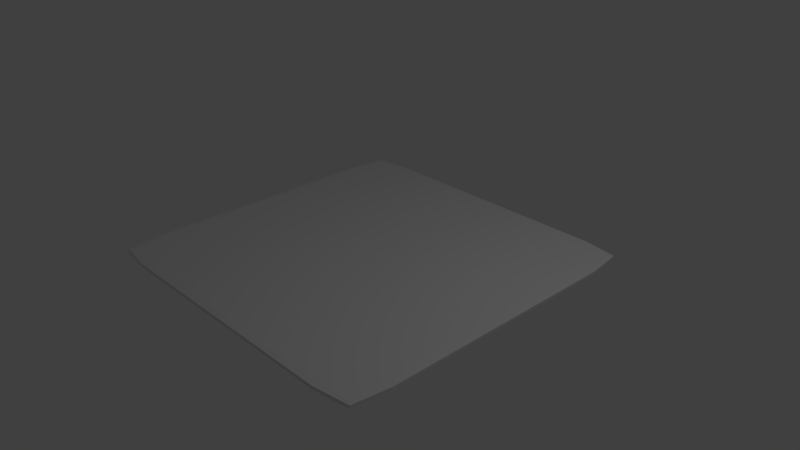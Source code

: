 # Source: Carpet.blend  (saved by Blender 2.78.0; exported with 4.5.12 LTS)
import bpy
from mathutils import Matrix  # noqa: F401  (used for matrix-valued properties, if any)

bpy.ops.wm.read_factory_settings(use_empty=True)
scene = bpy.context.scene
scene.name = 'Scene'

# ---- collections
col_collection_1 = bpy.data.collections.new('Collection 1'); scene.collection.children.link(col_collection_1)

# ---- materials (node trees are filled in below, after node groups)
mat_material = bpy.data.materials.new('Material')
mat_material.alpha_threshold = 0.0
mat_material.use_transparent_shadow = False
mat_material.roughness = 0.5
mat_material.line_color = (0.0, 0.0, 0.0, 1.0)

# ---- material node trees

# ---- world
world_world = bpy.data.worlds.new('World'); scene.world = world_world
world_world.color = (0.05088, 0.05088, 0.05088)
world_world.use_sun_shadow = False
world_world.sun_shadow_jitter_overblur = 0.0
world_world.cycles.sampling_method = 'MANUAL'

# ---- cameras
cam_camera = bpy.data.cameras.new('Camera')
cam_camera.clip_end = 100.0
cam_camera.lens = 35.0
cam_camera.sensor_width = 32.0
cam_camera.sensor_height = 18.0
cam_camera.ortho_scale = 7.314
cam_camera.dof.focus_distance = 0.0
cam_camera.dof.aperture_fstop = 128.0

# ---- lights
light_lamp = bpy.data.lights.new('Lamp', 'POINT')
light_lamp.transmission_factor = 0.0
light_lamp.cutoff_distance = 30.0
light_lamp.energy = 100.0
light_lamp.shadow_buffer_clip_start = 1.001
light_lamp.shadow_soft_size = 0.1
light_lamp.shadow_maximum_resolution = 0.006
light_lamp.use_absolute_resolution = True

# ---- meshes
me_cube = bpy.data.meshes.new('Cube')
me_cube.from_pydata([(0.9583, 0.9583, -0.9583), (0.9583, -0.9583, -0.9583), (-0.9583, -0.9583, -0.9583), (-0.9583, 0.9583, -0.9583), (0.9583, 0.9583, 0.9583), (0.9583, -0.9583, 0.9583), (-0.9583, -0.9583, 0.9583), (-0.9583, 0.9583, 0.9583), (0.9688, 0.75, -0.9688), (0.9688, 0.5, -0.9688), (0.9688, 0.25, -0.9688), (0.9688, -6.147e-08, -0.9688), (0.9688, -0.25, -0.9688), (0.9688, -0.5, -0.9688), (0.9688, -0.75, -0.9688), (0.75, 0.9688, -0.9688), (0.5, 0.9688, -0.9688), (0.25, 0.9688, -0.9688), (1.788e-07, 0.9688, -0.9688), (-0.25, 0.9688, -0.9688), (-0.5, 0.9688, -0.9688), (-0.75, 0.9688, -0.9688), (0.9688, 0.9687, -0.75), (0.9688, 0.9687, -0.5), (0.9688, 0.9687, -0.25), (0.9688, 0.9687, 0.0), (0.9688, 0.9687, 0.25), (0.9688, 0.9687, 0.5), (0.9688, 0.9687, 0.75), (0.75, -0.9688, -0.9688), (0.5, -0.9688, -0.9688), (0.25, -0.9688, -0.9688), (-5.215e-08, -0.9688, -0.9688), (-0.25, -0.9687, -0.9688), (-0.5, -0.9687, -0.9688), (-0.75, -0.9687, -0.9688), (0.9687, -0.9688, -0.75), (0.9687, -0.9688, -0.5), (0.9687, -0.9688, -0.25), (0.9687, -0.9688, 0.0), (0.9687, -0.9688, 0.25), (0.9687, -0.9688, 0.5), (0.9687, -0.9688, 0.75), (-0.9688, -0.75, -0.9688), (-0.9688, -0.5, -0.9688), (-0.9687, -0.25, -0.9688), (-0.9687, 2.924e-07, -0.9688), (-0.9687, 0.25, -0.9688), (-0.9687, 0.5, -0.9688), (-0.9687, 0.75, -0.9688), (-0.9688, -0.9687, -0.75), (-0.9688, -0.9687, -0.5), (-0.9688, -0.9687, -0.25), (-0.9688, -0.9687, 0.0), (-0.9688, -0.9687, 0.25), (-0.9688, -0.9687, 0.5), (-0.9688, -0.9687, 0.75), (-0.9687, 0.9688, -0.75), (-0.9687, 0.9688, -0.5), (-0.9687, 0.9688, -0.25), (-0.9687, 0.9688, 0.0), (-0.9687, 0.9688, 0.25), (-0.9687, 0.9688, 0.5), (-0.9687, 0.9688, 0.75), (0.9688, 0.75, 0.9688), (0.9688, 0.5, 0.9688), (0.9688, 0.25, 0.9688), (0.9688, -5.215e-07, 0.9688), (0.9687, -0.25, 0.9688), (0.9687, -0.5, 0.9688), (0.9687, -0.75, 0.9688), (0.75, 0.9687, 0.9688), (0.5, 0.9687, 0.9688), (0.25, 0.9687, 0.9688), (2.27e-07, 0.9687, 0.9688), (-0.25, 0.9687, 0.9688), (-0.5, 0.9687, 0.9688), (-0.75, 0.9687, 0.9688), (0.75, -0.9688, 0.9688), (0.5, -0.9688, 0.9688), (0.25, -0.9688, 0.9688), (-4.766e-07, -0.9688, 0.9688), (-0.25, -0.9688, 0.9688), (-0.5, -0.9687, 0.9688), (-0.75, -0.9687, 0.9688), (-0.9688, -0.75, 0.9688), (-0.9688, -0.5, 0.9688), (-0.9688, -0.25, 0.9688), (-0.9688, 1.751e-07, 0.9688), (-0.9688, 0.25, 0.9688), (-0.9688, 0.5, 0.9688), (-0.9688, 0.75, 0.9688), (0.75, 1.0, 0.75), (0.5, 1.0, 0.75), (0.25, 1.0, 0.75), (2.384e-07, 1.0, 0.75), (-0.25, 1.0, 0.75), (-0.5, 1.0, 0.75), (-0.75, 1.0, 0.75), (0.75, 1.0, 0.5), (0.5, 1.0, 0.5), (0.25, 1.0, 0.5), (2.086e-07, 1.0, 0.5), (-0.25, 1.0, 0.5), (-0.5, 1.0, 0.5), (-0.75, 1.0, 0.5), (0.75, 1.0, 0.25), (0.5, 1.0, 0.25), (0.25, 1.0, 0.25), (1.937e-07, 1.0, 0.25), (-0.25, 1.0, 0.25), (-0.5, 1.0, 0.25), (-0.75, 1.0, 0.25), (0.75, 1.0, 0.0), (0.5, 1.0, 0.0), (0.25, 1.0, 0.0), (2.31e-07, 1.0, 0.0), (-0.25, 1.0, 0.0), (-0.5, 1.0, 0.0), (-0.75, 1.0, 0.0), (0.75, 1.0, -0.25), (0.5, 1.0, -0.25), (0.25, 1.0, -0.25), (2.254e-07, 1.0, -0.25), (-0.25, 1.0, -0.25), (-0.5, 1.0, -0.25), (-0.75, 1.0, -0.25), (0.75, 1.0, -0.5), (0.5, 1.0, -0.5), (0.25, 1.0, -0.5), (1.416e-07, 1.0, -0.5), (-0.25, 1.0, -0.5), (-0.5, 1.0, -0.5), (-0.75, 1.0, -0.5), (0.75, 1.0, -0.75), (0.5, 1.0, -0.75), (0.25, 1.0, -0.75), (9.872e-08, 1.0, -0.75), (-0.25, 1.0, -0.75), (-0.5, 1.0, -0.75), (-0.75, 1.0, -0.75), (-1.0, -0.75, -0.75), (-1.0, -0.5, -0.75), (-1.0, -0.25, -0.75), (-1.0, 2.98e-07, -0.75), (-1.0, 0.25, -0.75), (-1.0, 0.5, -0.75), (-1.0, 0.75, -0.75), (-1.0, -0.75, -0.5), (-1.0, -0.5, -0.5), (-1.0, -0.25, -0.5), (-1.0, 2.906e-07, -0.5), (-1.0, 0.25, -0.5), (-1.0, 0.5, -0.5), (-1.0, 0.75, -0.5), (-1.0, -0.75, -0.25), (-1.0, -0.5, -0.25), (-1.0, -0.25, -0.25), (-1.0, 2.459e-07, -0.25), (-1.0, 0.25, -0.25), (-1.0, 0.5, -0.25), (-1.0, 0.75, -0.25), (-1.0, -0.75, 0.0), (-1.0, -0.5, 0.0), (-1.0, -0.25, 0.0), (-1.0, 2.384e-07, 0.0), (-1.0, 0.25, 0.0), (-1.0, 0.5, 0.0), (-1.0, 0.75, 0.0), (-1.0, -0.75, 0.25), (-1.0, -0.5, 0.25), (-1.0, -0.25, 0.25), (-1.0, 2.347e-07, 0.25), (-1.0, 0.25, 0.25), (-1.0, 0.5, 0.25), (-1.0, 0.75, 0.25), (-1.0, -0.75, 0.5), (-1.0, -0.5, 0.5), (-1.0, -0.25, 0.5), (-1.0, 2.086e-07, 0.5), (-1.0, 0.25, 0.5), (-1.0, 0.5, 0.5), (-1.0, 0.75, 0.5), (-1.0, -0.75, 0.75), (-1.0, -0.5, 0.75), (-1.0, -0.25, 0.75), (-1.0, 1.956e-07, 0.75), (-1.0, 0.25, 0.75), (-1.0, 0.5, 0.75), (-1.0, 0.75, 0.75), (0.75, -1.0, -0.75), (0.5, -1.0, -0.75), (0.25, -1.0, -0.75), (-6.706e-08, -1.0, -0.75), (-0.25, -1.0, -0.75), (-0.5, -1.0, -0.75), (-0.75, -1.0, -0.75), (0.75, -1.0, -0.5), (0.5, -1.0, -0.5), (0.25, -1.0, -0.5), (-1.229e-07, -1.0, -0.5), (-0.25, -1.0, -0.5), (-0.5, -1.0, -0.5), (-0.75, -1.0, -0.5), (0.75, -1.0, -0.25), (0.5, -1.0, -0.25), (0.25, -1.0, -0.25), (-1.956e-07, -1.0, -0.25), (-0.25, -1.0, -0.25), (-0.5, -1.0, -0.25), (-0.75, -1.0, -0.25), (0.75, -1.0, 0.0), (0.5, -1.0, 0.0), (0.25, -1.0, 0.0), (-2.217e-07, -1.0, 0.0), (-0.25, -1.0, 0.0), (-0.5, -1.0, 0.0), (-0.75, -1.0, 0.0), (0.75, -1.0, 0.25), (0.5, -1.0, 0.25), (0.25, -1.0, 0.25), (-3.166e-07, -1.0, 0.25), (-0.25, -1.0, 0.25), (-0.5, -1.0, 0.25), (-0.75, -1.0, 0.25), (0.75, -1.0, 0.5), (0.5, -1.0, 0.5), (0.25, -1.0, 0.5), (-3.781e-07, -1.0, 0.5), (-0.25, -1.0, 0.5), (-0.5, -1.0, 0.5), (-0.75, -1.0, 0.5), (0.75, -1.0, 0.75), (0.5, -1.0, 0.75), (0.25, -1.0, 0.75), (-4.321e-07, -1.0, 0.75), (-0.25, -1.0, 0.75), (-0.5, -1.0, 0.75), (-0.75, -1.0, 0.75), (1.0, 0.75, -0.75), (1.0, 0.5, -0.75), (1.0, 0.25, -0.75), (1.0, -1.192e-07, -0.75), (1.0, -0.25, -0.75), (1.0, -0.5, -0.75), (1.0, -0.75, -0.75), (1.0, 0.75, -0.5), (1.0, 0.5, -0.5), (1.0, 0.25, -0.5), (1.0, -1.788e-07, -0.5), (1.0, -0.25, -0.5), (1.0, -0.5, -0.5), (1.0, -0.75, -0.5), (1.0, 0.75, -0.25), (1.0, 0.5, -0.25), (1.0, 0.25, -0.25), (1.0, -2.384e-07, -0.25), (1.0, -0.25, -0.25), (1.0, -0.5, -0.25), (1.0, -0.75, -0.25), (1.0, 0.75, 0.0), (1.0, 0.5, 0.0), (1.0, 0.25, 0.0), (1.0, -3.055e-07, 0.0), (1.0, -0.25, 0.0), (1.0, -0.5, 0.0), (1.0, -0.75, 0.0), (1.0, 0.75, 0.25), (1.0, 0.5, 0.25), (1.0, 0.25, 0.25), (1.0, -4.023e-07, 0.25), (1.0, -0.25, 0.25), (1.0, -0.5, 0.25), (1.0, -0.75, 0.25), (1.0, 0.75, 0.5), (1.0, 0.5, 0.5), (1.0, 0.25, 0.5), (1.0, -4.247e-07, 0.5), (1.0, -0.25, 0.5), (1.0, -0.5, 0.5), (1.0, -0.75, 0.5), (1.0, 0.75, 0.75), (1.0, 0.5, 0.75), (1.0, 0.25, 0.75), (1.0, -4.768e-07, 0.75), (1.0, -0.25, 0.75), (1.0, -0.5, 0.75), (1.0, -0.75, 0.75), (0.75, 0.75, 1.0), (0.75, 0.5, 1.0), (0.75, 0.25, 1.0), (0.75, -4.768e-07, 1.0), (0.75, -0.25, 1.0), (0.75, -0.5, 1.0), (0.75, -0.75, 1.0), (0.5, 0.75, 1.0), (0.5, 0.5, 1.0), (0.5, 0.25, 1.0), (0.5, -4.135e-07, 1.0), (0.5, -0.25, 1.0), (0.5, -0.5, 1.0), (0.5, -0.75, 1.0), (0.25, 0.75, 1.0), (0.25, 0.5, 1.0), (0.25, 0.25, 1.0), (0.25, -3.222e-07, 1.0), (0.25, -0.25, 1.0), (0.25, -0.5, 1.0), (0.25, -0.75, 1.0), (1.444e-07, 0.75, 1.0), (5.588e-08, 0.5, 1.0), (-3.632e-08, 0.25, 1.0), (-1.285e-07, -2.123e-07, 1.0), (-2.207e-07, -0.25, 1.0), (-3.148e-07, -0.5, 1.0), (-4.07e-07, -0.75, 1.0), (-0.25, 0.75, 1.0), (-0.25, 0.5, 1.0), (-0.25, 0.25, 1.0), (-0.25, -1.322e-07, 1.0), (-0.25, -0.25, 1.0), (-0.25, -0.5, 1.0), (-0.25, -0.75, 1.0), (-0.5, 0.75, 1.0), (-0.5, 0.5, 1.0), (-0.5, 0.25, 1.0), (-0.5, -2.421e-08, 1.0), (-0.5, -0.25, 1.0), (-0.5, -0.5, 1.0), (-0.5, -0.75, 1.0), (-0.75, 0.75, 1.0), (-0.75, 0.5, 1.0), (-0.75, 0.25, 1.0), (-0.75, 5.588e-08, 1.0), (-0.75, -0.25, 1.0), (-0.75, -0.5, 1.0), (-0.75, -0.75, 1.0), (0.75, 0.75, -1.0), (0.5, 0.75, -1.0), (0.25, 0.75, -1.0), (1.788e-07, 0.75, -1.0), (-0.25, 0.75, -1.0), (-0.5, 0.75, -1.0), (-0.75, 0.75, -1.0), (0.75, 0.5, -1.0), (0.5, 0.5, -1.0), (0.25, 0.5, -1.0), (9.127e-08, 0.5, -1.0), (-0.25, 0.5, -1.0), (-0.5, 0.5, -1.0), (-0.75, 0.5, -1.0), (0.75, 0.25, -1.0), (0.5, 0.25, -1.0), (0.25, 0.25, -1.0), (7.078e-08, 0.25, -1.0), (-0.25, 0.25, -1.0), (-0.5, 0.25, -1.0), (-0.75, 0.25, -1.0), (0.75, -1.304e-08, -1.0), (0.5, 3.166e-08, -1.0), (0.25, 7.451e-08, -1.0), (4.657e-08, 1.211e-07, -1.0), (-0.25, 1.676e-07, -1.0), (-0.5, 2.105e-07, -1.0), (-0.75, 2.533e-07, -1.0), (0.75, -0.25, -1.0), (0.5, -0.25, -1.0), (0.25, -0.25, -1.0), (1.863e-08, -0.25, -1.0), (-0.25, -0.25, -1.0), (-0.5, -0.25, -1.0), (-0.75, -0.25, -1.0), (0.75, -0.5, -1.0), (0.5, -0.5, -1.0), (0.25, -0.5, -1.0), (3.725e-09, -0.5, -1.0), (-0.25, -0.5, -1.0), (-0.5, -0.5, -1.0), (-0.75, -0.5, -1.0), (0.75, -0.75, -1.0), (0.5, -0.75, -1.0), (0.25, -0.75, -1.0), (-7.451e-09, -0.75, -1.0), (-0.25, -0.75, -1.0), (-0.5, -0.75, -1.0), (-0.75, -0.75, -1.0)], [], [(385, 35, 2, 43), (336, 85, 6, 84), (287, 70, 5, 42), (238, 84, 6, 56), (189, 91, 7, 63), (140, 21, 3, 57), (77, 98, 63, 7), (98, 105, 62, 63), (105, 112, 61, 62), (112, 119, 60, 61), (119, 126, 59, 60), (126, 133, 58, 59), (133, 140, 57, 58), (4, 28, 92, 71), (71, 92, 93, 72), (72, 93, 94, 73), (73, 94, 95, 74), (74, 95, 96, 75), (75, 96, 97, 76), (76, 97, 98, 77), (28, 27, 99, 92), (92, 99, 100, 93), (93, 100, 101, 94), (94, 101, 102, 95), (95, 102, 103, 96), (96, 103, 104, 97), (97, 104, 105, 98), (27, 26, 106, 99), (99, 106, 107, 100), (100, 107, 108, 101), (101, 108, 109, 102), (102, 109, 110, 103), (103, 110, 111, 104), (104, 111, 112, 105), (26, 25, 113, 106), (106, 113, 114, 107), (107, 114, 115, 108), (108, 115, 116, 109), (109, 116, 117, 110), (110, 117, 118, 111), (111, 118, 119, 112), (25, 24, 120, 113), (113, 120, 121, 114), (114, 121, 122, 115), (115, 122, 123, 116), (116, 123, 124, 117), (117, 124, 125, 118), (118, 125, 126, 119), (24, 23, 127, 120), (120, 127, 128, 121), (121, 128, 129, 122), (122, 129, 130, 123), (123, 130, 131, 124), (124, 131, 132, 125), (125, 132, 133, 126), (23, 22, 134, 127), (127, 134, 135, 128), (128, 135, 136, 129), (129, 136, 137, 130), (130, 137, 138, 131), (131, 138, 139, 132), (132, 139, 140, 133), (22, 0, 15, 134), (134, 15, 16, 135), (135, 16, 17, 136), (136, 17, 18, 137), (137, 18, 19, 138), (138, 19, 20, 139), (139, 20, 21, 140), (49, 147, 57, 3), (147, 154, 58, 57), (154, 161, 59, 58), (161, 168, 60, 59), (168, 175, 61, 60), (175, 182, 62, 61), (182, 189, 63, 62), (2, 50, 141, 43), (43, 141, 142, 44), (44, 142, 143, 45), (45, 143, 144, 46), (46, 144, 145, 47), (47, 145, 146, 48), (48, 146, 147, 49), (50, 51, 148, 141), (141, 148, 149, 142), (142, 149, 150, 143), (143, 150, 151, 144), (144, 151, 152, 145), (145, 152, 153, 146), (146, 153, 154, 147), (51, 52, 155, 148), (148, 155, 156, 149), (149, 156, 157, 150), (150, 157, 158, 151), (151, 158, 159, 152), (152, 159, 160, 153), (153, 160, 161, 154), (52, 53, 162, 155), (155, 162, 163, 156), (156, 163, 164, 157), (157, 164, 165, 158), (158, 165, 166, 159), (159, 166, 167, 160), (160, 167, 168, 161), (53, 54, 169, 162), (162, 169, 170, 163), (163, 170, 171, 164), (164, 171, 172, 165), (165, 172, 173, 166), (166, 173, 174, 167), (167, 174, 175, 168), (54, 55, 176, 169), (169, 176, 177, 170), (170, 177, 178, 171), (171, 178, 179, 172), (172, 179, 180, 173), (173, 180, 181, 174), (174, 181, 182, 175), (55, 56, 183, 176), (176, 183, 184, 177), (177, 184, 185, 178), (178, 185, 186, 179), (179, 186, 187, 180), (180, 187, 188, 181), (181, 188, 189, 182), (56, 6, 85, 183), (183, 85, 86, 184), (184, 86, 87, 185), (185, 87, 88, 186), (186, 88, 89, 187), (187, 89, 90, 188), (188, 90, 91, 189), (35, 196, 50, 2), (196, 203, 51, 50), (203, 210, 52, 51), (210, 217, 53, 52), (217, 224, 54, 53), (224, 231, 55, 54), (231, 238, 56, 55), (1, 36, 190, 29), (29, 190, 191, 30), (30, 191, 192, 31), (31, 192, 193, 32), (32, 193, 194, 33), (33, 194, 195, 34), (34, 195, 196, 35), (36, 37, 197, 190), (190, 197, 198, 191), (191, 198, 199, 192), (192, 199, 200, 193), (193, 200, 201, 194), (194, 201, 202, 195), (195, 202, 203, 196), (37, 38, 204, 197), (197, 204, 205, 198), (198, 205, 206, 199), (199, 206, 207, 200), (200, 207, 208, 201), (201, 208, 209, 202), (202, 209, 210, 203), (38, 39, 211, 204), (204, 211, 212, 205), (205, 212, 213, 206), (206, 213, 214, 207), (207, 214, 215, 208), (208, 215, 216, 209), (209, 216, 217, 210), (39, 40, 218, 211), (211, 218, 219, 212), (212, 219, 220, 213), (213, 220, 221, 214), (214, 221, 222, 215), (215, 222, 223, 216), (216, 223, 224, 217), (40, 41, 225, 218), (218, 225, 226, 219), (219, 226, 227, 220), (220, 227, 228, 221), (221, 228, 229, 222), (222, 229, 230, 223), (223, 230, 231, 224), (41, 42, 232, 225), (225, 232, 233, 226), (226, 233, 234, 227), (227, 234, 235, 228), (228, 235, 236, 229), (229, 236, 237, 230), (230, 237, 238, 231), (42, 5, 78, 232), (232, 78, 79, 233), (233, 79, 80, 234), (234, 80, 81, 235), (235, 81, 82, 236), (236, 82, 83, 237), (237, 83, 84, 238), (14, 245, 36, 1), (245, 252, 37, 36), (252, 259, 38, 37), (259, 266, 39, 38), (266, 273, 40, 39), (273, 280, 41, 40), (280, 287, 42, 41), (0, 22, 239, 8), (8, 239, 240, 9), (9, 240, 241, 10), (10, 241, 242, 11), (11, 242, 243, 12), (12, 243, 244, 13), (13, 244, 245, 14), (22, 23, 246, 239), (239, 246, 247, 240), (240, 247, 248, 241), (241, 248, 249, 242), (242, 249, 250, 243), (243, 250, 251, 244), (244, 251, 252, 245), (23, 24, 253, 246), (246, 253, 254, 247), (247, 254, 255, 248), (248, 255, 256, 249), (249, 256, 257, 250), (250, 257, 258, 251), (251, 258, 259, 252), (24, 25, 260, 253), (253, 260, 261, 254), (254, 261, 262, 255), (255, 262, 263, 256), (256, 263, 264, 257), (257, 264, 265, 258), (258, 265, 266, 259), (25, 26, 267, 260), (260, 267, 268, 261), (261, 268, 269, 262), (262, 269, 270, 263), (263, 270, 271, 264), (264, 271, 272, 265), (265, 272, 273, 266), (26, 27, 274, 267), (267, 274, 275, 268), (268, 275, 276, 269), (269, 276, 277, 270), (270, 277, 278, 271), (271, 278, 279, 272), (272, 279, 280, 273), (27, 28, 281, 274), (274, 281, 282, 275), (275, 282, 283, 276), (276, 283, 284, 277), (277, 284, 285, 278), (278, 285, 286, 279), (279, 286, 287, 280), (28, 4, 64, 281), (281, 64, 65, 282), (282, 65, 66, 283), (283, 66, 67, 284), (284, 67, 68, 285), (285, 68, 69, 286), (286, 69, 70, 287), (70, 294, 78, 5), (294, 301, 79, 78), (301, 308, 80, 79), (308, 315, 81, 80), (315, 322, 82, 81), (322, 329, 83, 82), (329, 336, 84, 83), (4, 71, 288, 64), (64, 288, 289, 65), (65, 289, 290, 66), (66, 290, 291, 67), (67, 291, 292, 68), (68, 292, 293, 69), (69, 293, 294, 70), (71, 72, 295, 288), (288, 295, 296, 289), (289, 296, 297, 290), (290, 297, 298, 291), (291, 298, 299, 292), (292, 299, 300, 293), (293, 300, 301, 294), (72, 73, 302, 295), (295, 302, 303, 296), (296, 303, 304, 297), (297, 304, 305, 298), (298, 305, 306, 299), (299, 306, 307, 300), (300, 307, 308, 301), (73, 74, 309, 302), (302, 309, 310, 303), (303, 310, 311, 304), (304, 311, 312, 305), (305, 312, 313, 306), (306, 313, 314, 307), (307, 314, 315, 308), (74, 75, 316, 309), (309, 316, 317, 310), (310, 317, 318, 311), (311, 318, 319, 312), (312, 319, 320, 313), (313, 320, 321, 314), (314, 321, 322, 315), (75, 76, 323, 316), (316, 323, 324, 317), (317, 324, 325, 318), (318, 325, 326, 319), (319, 326, 327, 320), (320, 327, 328, 321), (321, 328, 329, 322), (76, 77, 330, 323), (323, 330, 331, 324), (324, 331, 332, 325), (325, 332, 333, 326), (326, 333, 334, 327), (327, 334, 335, 328), (328, 335, 336, 329), (77, 7, 91, 330), (330, 91, 90, 331), (331, 90, 89, 332), (332, 89, 88, 333), (333, 88, 87, 334), (334, 87, 86, 335), (335, 86, 85, 336), (21, 343, 49, 3), (343, 350, 48, 49), (350, 357, 47, 48), (357, 364, 46, 47), (364, 371, 45, 46), (371, 378, 44, 45), (378, 385, 43, 44), (0, 8, 337, 15), (15, 337, 338, 16), (16, 338, 339, 17), (17, 339, 340, 18), (18, 340, 341, 19), (19, 341, 342, 20), (20, 342, 343, 21), (8, 9, 344, 337), (337, 344, 345, 338), (338, 345, 346, 339), (339, 346, 347, 340), (340, 347, 348, 341), (341, 348, 349, 342), (342, 349, 350, 343), (9, 10, 351, 344), (344, 351, 352, 345), (345, 352, 353, 346), (346, 353, 354, 347), (347, 354, 355, 348), (348, 355, 356, 349), (349, 356, 357, 350), (10, 11, 358, 351), (351, 358, 359, 352), (352, 359, 360, 353), (353, 360, 361, 354), (354, 361, 362, 355), (355, 362, 363, 356), (356, 363, 364, 357), (11, 12, 365, 358), (358, 365, 366, 359), (359, 366, 367, 360), (360, 367, 368, 361), (361, 368, 369, 362), (362, 369, 370, 363), (363, 370, 371, 364), (12, 13, 372, 365), (365, 372, 373, 366), (366, 373, 374, 367), (367, 374, 375, 368), (368, 375, 376, 369), (369, 376, 377, 370), (370, 377, 378, 371), (13, 14, 379, 372), (372, 379, 380, 373), (373, 380, 381, 374), (374, 381, 382, 375), (375, 382, 383, 376), (376, 383, 384, 377), (377, 384, 385, 378), (14, 1, 29, 379), (379, 29, 30, 380), (380, 30, 31, 381), (381, 31, 32, 382), (382, 32, 33, 383), (383, 33, 34, 384), (384, 34, 35, 385)])
_uv = me_cube.uv_layers.new(name='UVMap')
_uv.uv.foreach_set('vector', [0.7483, 0.6483, 0.7537, 0.6483, 0.7534, 0.6534, 0.7483, 0.6537, 0.701, 0.659, 0.701, 0.6537, 0.7061, 0.6539, 0.7063, 0.659, 0.6643, 0.6483, 0.6643, 0.6537, 0.6592, 0.6534, 0.6589, 0.6483, 0.6643, 0.5643, 0.6589, 0.5643, 0.6592, 0.5592, 0.6643, 0.5589, 0.759, 0.601, 0.759, 0.6063, 0.7539, 0.6061, 0.7537, 0.601, 0.7483, 0.601, 0.7537, 0.601, 0.7534, 0.6061, 0.7483, 0.6063, 0.7063, 0.601, 0.7117, 0.601, 0.7117, 0.6063, 0.7066, 0.6061, 0.7117, 0.601, 0.7178, 0.601, 0.7178, 0.6063, 0.7117, 0.6063, 0.7178, 0.601, 0.7239, 0.601, 0.7239, 0.6063, 0.7178, 0.6063, 0.7239, 0.601, 0.73, 0.601, 0.73, 0.6063, 0.7239, 0.6063, 0.73, 0.601, 0.7361, 0.601, 0.7361, 0.6063, 0.73, 0.6063, 0.7361, 0.601, 0.7422, 0.601, 0.7422, 0.6063, 0.7361, 0.6063, 0.7422, 0.601, 0.7483, 0.601, 0.7483, 0.6063, 0.7422, 0.6063, 0.7066, 0.5592, 0.7117, 0.5589, 0.7117, 0.5643, 0.7063, 0.5643, 0.7063, 0.5643, 0.7117, 0.5643, 0.7117, 0.5704, 0.7063, 0.5704, 0.7063, 0.5704, 0.7117, 0.5704, 0.7117, 0.5765, 0.7063, 0.5765, 0.7063, 0.5765, 0.7117, 0.5765, 0.7117, 0.5826, 0.7063, 0.5826, 0.7063, 0.5826, 0.7117, 0.5826, 0.7117, 0.5887, 0.7063, 0.5887, 0.7063, 0.5887, 0.7117, 0.5887, 0.7117, 0.5949, 0.7063, 0.5949, 0.7063, 0.5949, 0.7117, 0.5949, 0.7117, 0.601, 0.7063, 0.601, 0.7117, 0.5589, 0.7178, 0.5589, 0.7178, 0.5643, 0.7117, 0.5643, 0.7117, 0.5643, 0.7178, 0.5643, 0.7178, 0.5704, 0.7117, 0.5704, 0.7117, 0.5704, 0.7178, 0.5704, 0.7178, 0.5765, 0.7117, 0.5765, 0.7117, 0.5765, 0.7178, 0.5765, 0.7178, 0.5826, 0.7117, 0.5826, 0.7117, 0.5826, 0.7178, 0.5826, 0.7178, 0.5887, 0.7117, 0.5887, 0.7117, 0.5887, 0.7178, 0.5887, 0.7178, 0.5949, 0.7117, 0.5949, 0.7117, 0.5949, 0.7178, 0.5949, 0.7178, 0.601, 0.7117, 0.601, 0.7178, 0.5589, 0.7239, 0.5589, 0.7239, 0.5643, 0.7178, 0.5643, 0.7178, 0.5643, 0.7239, 0.5643, 0.7239, 0.5704, 0.7178, 0.5704, 0.7178, 0.5704, 0.7239, 0.5704, 0.7239, 0.5765, 0.7178, 0.5765, 0.7178, 0.5765, 0.7239, 0.5765, 0.7239, 0.5826, 0.7178, 0.5826, 0.7178, 0.5826, 0.7239, 0.5826, 0.7239, 0.5887, 0.7178, 0.5887, 0.7178, 0.5887, 0.7239, 0.5887, 0.7239, 0.5949, 0.7178, 0.5949, 0.7178, 0.5949, 0.7239, 0.5949, 0.7239, 0.601, 0.7178, 0.601, 0.7239, 0.5589, 0.73, 0.5589, 0.73, 0.5643, 0.7239, 0.5643, 0.7239, 0.5643, 0.73, 0.5643, 0.73, 0.5704, 0.7239, 0.5704, 0.7239, 0.5704, 0.73, 0.5704, 0.73, 0.5765, 0.7239, 0.5765, 0.7239, 0.5765, 0.73, 0.5765, 0.73, 0.5826, 0.7239, 0.5826, 0.7239, 0.5826, 0.73, 0.5826, 0.73, 0.5887, 0.7239, 0.5887, 0.7239, 0.5887, 0.73, 0.5887, 0.73, 0.5949, 0.7239, 0.5949, 0.7239, 0.5949, 0.73, 0.5949, 0.73, 0.601, 0.7239, 0.601, 0.73, 0.5589, 0.7361, 0.5589, 0.7361, 0.5643, 0.73, 0.5643, 0.73, 0.5643, 0.7361, 0.5643, 0.7361, 0.5704, 0.73, 0.5704, 0.73, 0.5704, 0.7361, 0.5704, 0.7361, 0.5765, 0.73, 0.5765, 0.73, 0.5765, 0.7361, 0.5765, 0.7361, 0.5826, 0.73, 0.5826, 0.73, 0.5826, 0.7361, 0.5826, 0.7361, 0.5887, 0.73, 0.5887, 0.73, 0.5887, 0.7361, 0.5887, 0.7361, 0.5949, 0.73, 0.5949, 0.73, 0.5949, 0.7361, 0.5949, 0.7361, 0.601, 0.73, 0.601, 0.7361, 0.5589, 0.7422, 0.5589, 0.7422, 0.5643, 0.7361, 0.5643, 0.7361, 0.5643, 0.7422, 0.5643, 0.7422, 0.5704, 0.7361, 0.5704, 0.7361, 0.5704, 0.7422, 0.5704, 0.7422, 0.5765, 0.7361, 0.5765, 0.7361, 0.5765, 0.7422, 0.5765, 0.7422, 0.5826, 0.7361, 0.5826, 0.7361, 0.5826, 0.7422, 0.5826, 0.7422, 0.5887, 0.7361, 0.5887, 0.7361, 0.5887, 0.7422, 0.5887, 0.7422, 0.5949, 0.7361, 0.5949, 0.7361, 0.5949, 0.7422, 0.5949, 0.7422, 0.601, 0.7361, 0.601, 0.7422, 0.5589, 0.7483, 0.5589, 0.7483, 0.5643, 0.7422, 0.5643, 0.7422, 0.5643, 0.7483, 0.5643, 0.7483, 0.5704, 0.7422, 0.5704, 0.7422, 0.5704, 0.7483, 0.5704, 0.7483, 0.5765, 0.7422, 0.5765, 0.7422, 0.5765, 0.7483, 0.5765, 0.7483, 0.5826, 0.7422, 0.5826, 0.7422, 0.5826, 0.7483, 0.5826, 0.7483, 0.5887, 0.7422, 0.5887, 0.7422, 0.5887, 0.7483, 0.5887, 0.7483, 0.5949, 0.7422, 0.5949, 0.7422, 0.5949, 0.7483, 0.5949, 0.7483, 0.601, 0.7422, 0.601, 0.7483, 0.5589, 0.7534, 0.5592, 0.7537, 0.5643, 0.7483, 0.5643, 0.7483, 0.5643, 0.7537, 0.5643, 0.7537, 0.5704, 0.7483, 0.5704, 0.7483, 0.5704, 0.7537, 0.5704, 0.7537, 0.5765, 0.7483, 0.5765, 0.7483, 0.5765, 0.7537, 0.5765, 0.7537, 0.5826, 0.7483, 0.5826, 0.7483, 0.5826, 0.7537, 0.5826, 0.7537, 0.5887, 0.7483, 0.5887, 0.7483, 0.5887, 0.7537, 0.5887, 0.7537, 0.5949, 0.7483, 0.5949, 0.7483, 0.5949, 0.7537, 0.5949, 0.7537, 0.601, 0.7483, 0.601, 0.759, 0.5589, 0.759, 0.5643, 0.7537, 0.5643, 0.7539, 0.5592, 0.759, 0.5643, 0.759, 0.5704, 0.7537, 0.5704, 0.7537, 0.5643, 0.759, 0.5704, 0.759, 0.5765, 0.7537, 0.5765, 0.7537, 0.5704, 0.759, 0.5765, 0.759, 0.5826, 0.7537, 0.5826, 0.7537, 0.5765, 0.759, 0.5826, 0.759, 0.5887, 0.7537, 0.5887, 0.7537, 0.5826, 0.759, 0.5887, 0.759, 0.5949, 0.7537, 0.5949, 0.7537, 0.5887, 0.759, 0.5949, 0.759, 0.601, 0.7537, 0.601, 0.7537, 0.5949, 0.8008, 0.5592, 0.8011, 0.5643, 0.7957, 0.5643, 0.7957, 0.5589, 0.7957, 0.5589, 0.7957, 0.5643, 0.7896, 0.5643, 0.7896, 0.5589, 0.7896, 0.5589, 0.7896, 0.5643, 0.7835, 0.5643, 0.7835, 0.5589, 0.7835, 0.5589, 0.7835, 0.5643, 0.7774, 0.5643, 0.7774, 0.5589, 0.7774, 0.5589, 0.7774, 0.5643, 0.7713, 0.5643, 0.7713, 0.5589, 0.7713, 0.5589, 0.7713, 0.5643, 0.7651, 0.5643, 0.7651, 0.5589, 0.7651, 0.5589, 0.7651, 0.5643, 0.759, 0.5643, 0.759, 0.5589, 0.8011, 0.5643, 0.8011, 0.5704, 0.7957, 0.5704, 0.7957, 0.5643, 0.7957, 0.5643, 0.7957, 0.5704, 0.7896, 0.5704, 0.7896, 0.5643, 0.7896, 0.5643, 0.7896, 0.5704, 0.7835, 0.5704, 0.7835, 0.5643, 0.7835, 0.5643, 0.7835, 0.5704, 0.7774, 0.5704, 0.7774, 0.5643, 0.7774, 0.5643, 0.7774, 0.5704, 0.7713, 0.5704, 0.7713, 0.5643, 0.7713, 0.5643, 0.7713, 0.5704, 0.7651, 0.5704, 0.7651, 0.5643, 0.7651, 0.5643, 0.7651, 0.5704, 0.759, 0.5704, 0.759, 0.5643, 0.8011, 0.5704, 0.8011, 0.5765, 0.7957, 0.5765, 0.7957, 0.5704, 0.7957, 0.5704, 0.7957, 0.5765, 0.7896, 0.5765, 0.7896, 0.5704, 0.7896, 0.5704, 0.7896, 0.5765, 0.7835, 0.5765, 0.7835, 0.5704, 0.7835, 0.5704, 0.7835, 0.5765, 0.7774, 0.5765, 0.7774, 0.5704, 0.7774, 0.5704, 0.7774, 0.5765, 0.7713, 0.5765, 0.7713, 0.5704, 0.7713, 0.5704, 0.7713, 0.5765, 0.7651, 0.5765, 0.7651, 0.5704, 0.7651, 0.5704, 0.7651, 0.5765, 0.759, 0.5765, 0.759, 0.5704, 0.8011, 0.5765, 0.8011, 0.5826, 0.7957, 0.5826, 0.7957, 0.5765, 0.7957, 0.5765, 0.7957, 0.5826, 0.7896, 0.5826, 0.7896, 0.5765, 0.7896, 0.5765, 0.7896, 0.5826, 0.7835, 0.5826, 0.7835, 0.5765, 0.7835, 0.5765, 0.7835, 0.5826, 0.7774, 0.5826, 0.7774, 0.5765, 0.7774, 0.5765, 0.7774, 0.5826, 0.7713, 0.5826, 0.7713, 0.5765, 0.7713, 0.5765, 0.7713, 0.5826, 0.7651, 0.5826, 0.7651, 0.5765, 0.7651, 0.5765, 0.7651, 0.5826, 0.759, 0.5826, 0.759, 0.5765, 0.8011, 0.5826, 0.8011, 0.5887, 0.7957, 0.5887, 0.7957, 0.5826, 0.7957, 0.5826, 0.7957, 0.5887, 0.7896, 0.5887, 0.7896, 0.5826, 0.7896, 0.5826, 0.7896, 0.5887, 0.7835, 0.5887, 0.7835, 0.5826, 0.7835, 0.5826, 0.7835, 0.5887, 0.7774, 0.5887, 0.7774, 0.5826, 0.7774, 0.5826, 0.7774, 0.5887, 0.7713, 0.5887, 0.7713, 0.5826, 0.7713, 0.5826, 0.7713, 0.5887, 0.7651, 0.5887, 0.7651, 0.5826, 0.7651, 0.5826, 0.7651, 0.5887, 0.759, 0.5887, 0.759, 0.5826, 0.8011, 0.5887, 0.8011, 0.5949, 0.7957, 0.5949, 0.7957, 0.5887, 0.7957, 0.5887, 0.7957, 0.5949, 0.7896, 0.5949, 0.7896, 0.5887, 0.7896, 0.5887, 0.7896, 0.5949, 0.7835, 0.5949, 0.7835, 0.5887, 0.7835, 0.5887, 0.7835, 0.5949, 0.7774, 0.5949, 0.7774, 0.5887, 0.7774, 0.5887, 0.7774, 0.5949, 0.7713, 0.5949, 0.7713, 0.5887, 0.7713, 0.5887, 0.7713, 0.5949, 0.7651, 0.5949, 0.7651, 0.5887, 0.7651, 0.5887, 0.7651, 0.5949, 0.759, 0.5949, 0.759, 0.5887, 0.8011, 0.5949, 0.8011, 0.601, 0.7957, 0.601, 0.7957, 0.5949, 0.7957, 0.5949, 0.7957, 0.601, 0.7896, 0.601, 0.7896, 0.5949, 0.7896, 0.5949, 0.7896, 0.601, 0.7835, 0.601, 0.7835, 0.5949, 0.7835, 0.5949, 0.7835, 0.601, 0.7774, 0.601, 0.7774, 0.5949, 0.7774, 0.5949, 0.7774, 0.601, 0.7713, 0.601, 0.7713, 0.5949, 0.7713, 0.5949, 0.7713, 0.601, 0.7651, 0.601, 0.7651, 0.5949, 0.7651, 0.5949, 0.7651, 0.601, 0.759, 0.601, 0.759, 0.5949, 0.8011, 0.601, 0.8008, 0.6061, 0.7957, 0.6063, 0.7957, 0.601, 0.7957, 0.601, 0.7957, 0.6063, 0.7896, 0.6063, 0.7896, 0.601, 0.7896, 0.601, 0.7896, 0.6063, 0.7835, 0.6063, 0.7835, 0.601, 0.7835, 0.601, 0.7835, 0.6063, 0.7774, 0.6063, 0.7774, 0.601, 0.7774, 0.601, 0.7774, 0.6063, 0.7713, 0.6063, 0.7713, 0.601, 0.7713, 0.601, 0.7713, 0.6063, 0.7651, 0.6063, 0.7651, 0.601, 0.7651, 0.601, 0.7651, 0.6063, 0.759, 0.6063, 0.759, 0.601, 0.7063, 0.5643, 0.701, 0.5643, 0.701, 0.5589, 0.7061, 0.5592, 0.701, 0.5643, 0.6949, 0.5643, 0.6949, 0.5589, 0.701, 0.5589, 0.6949, 0.5643, 0.6887, 0.5643, 0.6887, 0.5589, 0.6949, 0.5589, 0.6887, 0.5643, 0.6826, 0.5643, 0.6826, 0.5589, 0.6887, 0.5589, 0.6826, 0.5643, 0.6765, 0.5643, 0.6765, 0.5589, 0.6826, 0.5589, 0.6765, 0.5643, 0.6704, 0.5643, 0.6704, 0.5589, 0.6765, 0.5589, 0.6704, 0.5643, 0.6643, 0.5643, 0.6643, 0.5589, 0.6704, 0.5589, 0.7061, 0.6061, 0.701, 0.6063, 0.701, 0.601, 0.7063, 0.601, 0.7063, 0.601, 0.701, 0.601, 0.701, 0.5949, 0.7063, 0.5949, 0.7063, 0.5949, 0.701, 0.5949, 0.701, 0.5887, 0.7063, 0.5887, 0.7063, 0.5887, 0.701, 0.5887, 0.701, 0.5826, 0.7063, 0.5826, 0.7063, 0.5826, 0.701, 0.5826, 0.701, 0.5765, 0.7063, 0.5765, 0.7063, 0.5765, 0.701, 0.5765, 0.701, 0.5704, 0.7063, 0.5704, 0.7063, 0.5704, 0.701, 0.5704, 0.701, 0.5643, 0.7063, 0.5643, 0.701, 0.6063, 0.6949, 0.6063, 0.6949, 0.601, 0.701, 0.601, 0.701, 0.601, 0.6949, 0.601, 0.6949, 0.5949, 0.701, 0.5949, 0.701, 0.5949, 0.6949, 0.5949, 0.6949, 0.5887, 0.701, 0.5887, 0.701, 0.5887, 0.6949, 0.5887, 0.6949, 0.5826, 0.701, 0.5826, 0.701, 0.5826, 0.6949, 0.5826, 0.6949, 0.5765, 0.701, 0.5765, 0.701, 0.5765, 0.6949, 0.5765, 0.6949, 0.5704, 0.701, 0.5704, 0.701, 0.5704, 0.6949, 0.5704, 0.6949, 0.5643, 0.701, 0.5643, 0.6949, 0.6063, 0.6887, 0.6063, 0.6887, 0.601, 0.6949, 0.601, 0.6949, 0.601, 0.6887, 0.601, 0.6887, 0.5949, 0.6949, 0.5949, 0.6949, 0.5949, 0.6887, 0.5949, 0.6887, 0.5887, 0.6949, 0.5887, 0.6949, 0.5887, 0.6887, 0.5887, 0.6887, 0.5826, 0.6949, 0.5826, 0.6949, 0.5826, 0.6887, 0.5826, 0.6887, 0.5765, 0.6949, 0.5765, 0.6949, 0.5765, 0.6887, 0.5765, 0.6887, 0.5704, 0.6949, 0.5704, 0.6949, 0.5704, 0.6887, 0.5704, 0.6887, 0.5643, 0.6949, 0.5643, 0.6887, 0.6063, 0.6826, 0.6063, 0.6826, 0.601, 0.6887, 0.601, 0.6887, 0.601, 0.6826, 0.601, 0.6826, 0.5949, 0.6887, 0.5949, 0.6887, 0.5949, 0.6826, 0.5949, 0.6826, 0.5887, 0.6887, 0.5887, 0.6887, 0.5887, 0.6826, 0.5887, 0.6826, 0.5826, 0.6887, 0.5826, 0.6887, 0.5826, 0.6826, 0.5826, 0.6826, 0.5765, 0.6887, 0.5765, 0.6887, 0.5765, 0.6826, 0.5765, 0.6826, 0.5704, 0.6887, 0.5704, 0.6887, 0.5704, 0.6826, 0.5704, 0.6826, 0.5643, 0.6887, 0.5643, 0.6826, 0.6063, 0.6765, 0.6063, 0.6765, 0.601, 0.6826, 0.601, 0.6826, 0.601, 0.6765, 0.601, 0.6765, 0.5949, 0.6826, 0.5949, 0.6826, 0.5949, 0.6765, 0.5949, 0.6765, 0.5887, 0.6826, 0.5887, 0.6826, 0.5887, 0.6765, 0.5887, 0.6765, 0.5826, 0.6826, 0.5826, 0.6826, 0.5826, 0.6765, 0.5826, 0.6765, 0.5765, 0.6826, 0.5765, 0.6826, 0.5765, 0.6765, 0.5765, 0.6765, 0.5704, 0.6826, 0.5704, 0.6826, 0.5704, 0.6765, 0.5704, 0.6765, 0.5643, 0.6826, 0.5643, 0.6765, 0.6063, 0.6704, 0.6063, 0.6704, 0.601, 0.6765, 0.601, 0.6765, 0.601, 0.6704, 0.601, 0.6704, 0.5949, 0.6765, 0.5949, 0.6765, 0.5949, 0.6704, 0.5949, 0.6704, 0.5887, 0.6765, 0.5887, 0.6765, 0.5887, 0.6704, 0.5887, 0.6704, 0.5826, 0.6765, 0.5826, 0.6765, 0.5826, 0.6704, 0.5826, 0.6704, 0.5765, 0.6765, 0.5765, 0.6765, 0.5765, 0.6704, 0.5765, 0.6704, 0.5704, 0.6765, 0.5704, 0.6765, 0.5704, 0.6704, 0.5704, 0.6704, 0.5643, 0.6765, 0.5643, 0.6704, 0.6063, 0.6643, 0.6063, 0.6643, 0.601, 0.6704, 0.601, 0.6704, 0.601, 0.6643, 0.601, 0.6643, 0.5949, 0.6704, 0.5949, 0.6704, 0.5949, 0.6643, 0.5949, 0.6643, 0.5887, 0.6704, 0.5887, 0.6704, 0.5887, 0.6643, 0.5887, 0.6643, 0.5826, 0.6704, 0.5826, 0.6704, 0.5826, 0.6643, 0.5826, 0.6643, 0.5765, 0.6704, 0.5765, 0.6704, 0.5765, 0.6643, 0.5765, 0.6643, 0.5704, 0.6704, 0.5704, 0.6704, 0.5704, 0.6643, 0.5704, 0.6643, 0.5643, 0.6704, 0.5643, 0.6643, 0.6063, 0.6592, 0.6061, 0.6589, 0.601, 0.6643, 0.601, 0.6643, 0.601, 0.6589, 0.601, 0.6589, 0.5949, 0.6643, 0.5949, 0.6643, 0.5949, 0.6589, 0.5949, 0.6589, 0.5887, 0.6643, 0.5887, 0.6643, 0.5887, 0.6589, 0.5887, 0.6589, 0.5826, 0.6643, 0.5826, 0.6643, 0.5826, 0.6589, 0.5826, 0.6589, 0.5765, 0.6643, 0.5765, 0.6643, 0.5765, 0.6589, 0.5765, 0.6589, 0.5704, 0.6643, 0.5704, 0.6643, 0.5704, 0.6589, 0.5704, 0.6589, 0.5643, 0.6643, 0.5643, 0.6643, 0.6063, 0.6643, 0.6117, 0.6589, 0.6117, 0.6592, 0.6066, 0.6643, 0.6117, 0.6643, 0.6178, 0.6589, 0.6178, 0.6589, 0.6117, 0.6643, 0.6178, 0.6643, 0.6239, 0.6589, 0.6239, 0.6589, 0.6178, 0.6643, 0.6239, 0.6643, 0.63, 0.6589, 0.63, 0.6589, 0.6239, 0.6643, 0.63, 0.6643, 0.6361, 0.6589, 0.6361, 0.6589, 0.63, 0.6643, 0.6361, 0.6643, 0.6422, 0.6589, 0.6422, 0.6589, 0.6361, 0.6643, 0.6422, 0.6643, 0.6483, 0.6589, 0.6483, 0.6589, 0.6422, 0.7061, 0.6066, 0.7063, 0.6117, 0.701, 0.6117, 0.701, 0.6063, 0.701, 0.6063, 0.701, 0.6117, 0.6949, 0.6117, 0.6949, 0.6063, 0.6949, 0.6063, 0.6949, 0.6117, 0.6887, 0.6117, 0.6887, 0.6063, 0.6887, 0.6063, 0.6887, 0.6117, 0.6826, 0.6117, 0.6826, 0.6063, 0.6826, 0.6063, 0.6826, 0.6117, 0.6765, 0.6117, 0.6765, 0.6063, 0.6765, 0.6063, 0.6765, 0.6117, 0.6704, 0.6117, 0.6704, 0.6063, 0.6704, 0.6063, 0.6704, 0.6117, 0.6643, 0.6117, 0.6643, 0.6063, 0.7063, 0.6117, 0.7063, 0.6178, 0.701, 0.6178, 0.701, 0.6117, 0.701, 0.6117, 0.701, 0.6178, 0.6949, 0.6178, 0.6949, 0.6117, 0.6949, 0.6117, 0.6949, 0.6178, 0.6887, 0.6178, 0.6887, 0.6117, 0.6887, 0.6117, 0.6887, 0.6178, 0.6826, 0.6178, 0.6826, 0.6117, 0.6826, 0.6117, 0.6826, 0.6178, 0.6765, 0.6178, 0.6765, 0.6117, 0.6765, 0.6117, 0.6765, 0.6178, 0.6704, 0.6178, 0.6704, 0.6117, 0.6704, 0.6117, 0.6704, 0.6178, 0.6643, 0.6178, 0.6643, 0.6117, 0.7063, 0.6178, 0.7063, 0.6239, 0.701, 0.6239, 0.701, 0.6178, 0.701, 0.6178, 0.701, 0.6239, 0.6949, 0.6239, 0.6949, 0.6178, 0.6949, 0.6178, 0.6949, 0.6239, 0.6887, 0.6239, 0.6887, 0.6178, 0.6887, 0.6178, 0.6887, 0.6239, 0.6826, 0.6239, 0.6826, 0.6178, 0.6826, 0.6178, 0.6826, 0.6239, 0.6765, 0.6239, 0.6765, 0.6178, 0.6765, 0.6178, 0.6765, 0.6239, 0.6704, 0.6239, 0.6704, 0.6178, 0.6704, 0.6178, 0.6704, 0.6239, 0.6643, 0.6239, 0.6643, 0.6178, 0.7063, 0.6239, 0.7063, 0.63, 0.701, 0.63, 0.701, 0.6239, 0.701, 0.6239, 0.701, 0.63, 0.6949, 0.63, 0.6949, 0.6239, 0.6949, 0.6239, 0.6949, 0.63, 0.6887, 0.63, 0.6887, 0.6239, 0.6887, 0.6239, 0.6887, 0.63, 0.6826, 0.63, 0.6826, 0.6239, 0.6826, 0.6239, 0.6826, 0.63, 0.6765, 0.63, 0.6765, 0.6239, 0.6765, 0.6239, 0.6765, 0.63, 0.6704, 0.63, 0.6704, 0.6239, 0.6704, 0.6239, 0.6704, 0.63, 0.6643, 0.63, 0.6643, 0.6239, 0.7063, 0.63, 0.7063, 0.6361, 0.701, 0.6361, 0.701, 0.63, 0.701, 0.63, 0.701, 0.6361, 0.6949, 0.6361, 0.6949, 0.63, 0.6949, 0.63, 0.6949, 0.6361, 0.6887, 0.6361, 0.6887, 0.63, 0.6887, 0.63, 0.6887, 0.6361, 0.6826, 0.6361, 0.6826, 0.63, 0.6826, 0.63, 0.6826, 0.6361, 0.6765, 0.6361, 0.6765, 0.63, 0.6765, 0.63, 0.6765, 0.6361, 0.6704, 0.6361, 0.6704, 0.63, 0.6704, 0.63, 0.6704, 0.6361, 0.6643, 0.6361, 0.6643, 0.63, 0.7063, 0.6361, 0.7063, 0.6422, 0.701, 0.6422, 0.701, 0.6361, 0.701, 0.6361, 0.701, 0.6422, 0.6949, 0.6422, 0.6949, 0.6361, 0.6949, 0.6361, 0.6949, 0.6422, 0.6887, 0.6422, 0.6887, 0.6361, 0.6887, 0.6361, 0.6887, 0.6422, 0.6826, 0.6422, 0.6826, 0.6361, 0.6826, 0.6361, 0.6826, 0.6422, 0.6765, 0.6422, 0.6765, 0.6361, 0.6765, 0.6361, 0.6765, 0.6422, 0.6704, 0.6422, 0.6704, 0.6361, 0.6704, 0.6361, 0.6704, 0.6422, 0.6643, 0.6422, 0.6643, 0.6361, 0.7063, 0.6422, 0.7063, 0.6483, 0.701, 0.6483, 0.701, 0.6422, 0.701, 0.6422, 0.701, 0.6483, 0.6949, 0.6483, 0.6949, 0.6422, 0.6949, 0.6422, 0.6949, 0.6483, 0.6887, 0.6483, 0.6887, 0.6422, 0.6887, 0.6422, 0.6887, 0.6483, 0.6826, 0.6483, 0.6826, 0.6422, 0.6826, 0.6422, 0.6826, 0.6483, 0.6765, 0.6483, 0.6765, 0.6422, 0.6765, 0.6422, 0.6765, 0.6483, 0.6704, 0.6483, 0.6704, 0.6422, 0.6704, 0.6422, 0.6704, 0.6483, 0.6643, 0.6483, 0.6643, 0.6422, 0.7063, 0.6483, 0.7061, 0.6534, 0.701, 0.6537, 0.701, 0.6483, 0.701, 0.6483, 0.701, 0.6537, 0.6949, 0.6537, 0.6949, 0.6483, 0.6949, 0.6483, 0.6949, 0.6537, 0.6887, 0.6537, 0.6887, 0.6483, 0.6887, 0.6483, 0.6887, 0.6537, 0.6826, 0.6537, 0.6826, 0.6483, 0.6826, 0.6483, 0.6826, 0.6537, 0.6765, 0.6537, 0.6765, 0.6483, 0.6765, 0.6483, 0.6765, 0.6537, 0.6704, 0.6537, 0.6704, 0.6483, 0.6704, 0.6483, 0.6704, 0.6537, 0.6643, 0.6537, 0.6643, 0.6483, 0.701, 0.7011, 0.701, 0.6957, 0.7063, 0.6957, 0.7061, 0.7008, 0.701, 0.6957, 0.701, 0.6896, 0.7063, 0.6896, 0.7063, 0.6957, 0.701, 0.6896, 0.701, 0.6835, 0.7063, 0.6835, 0.7063, 0.6896, 0.701, 0.6835, 0.701, 0.6774, 0.7063, 0.6774, 0.7063, 0.6835, 0.701, 0.6774, 0.701, 0.6713, 0.7063, 0.6713, 0.7063, 0.6774, 0.701, 0.6713, 0.701, 0.6651, 0.7063, 0.6651, 0.7063, 0.6713, 0.701, 0.6651, 0.701, 0.659, 0.7063, 0.659, 0.7063, 0.6651, 0.6592, 0.7008, 0.6589, 0.6957, 0.6643, 0.6957, 0.6643, 0.7011, 0.6643, 0.7011, 0.6643, 0.6957, 0.6704, 0.6957, 0.6704, 0.7011, 0.6704, 0.7011, 0.6704, 0.6957, 0.6765, 0.6957, 0.6765, 0.7011, 0.6765, 0.7011, 0.6765, 0.6957, 0.6826, 0.6957, 0.6826, 0.7011, 0.6826, 0.7011, 0.6826, 0.6957, 0.6887, 0.6957, 0.6887, 0.7011, 0.6887, 0.7011, 0.6887, 0.6957, 0.6949, 0.6957, 0.6949, 0.7011, 0.6949, 0.7011, 0.6949, 0.6957, 0.701, 0.6957, 0.701, 0.7011, 0.6589, 0.6957, 0.6589, 0.6896, 0.6643, 0.6896, 0.6643, 0.6957, 0.6643, 0.6957, 0.6643, 0.6896, 0.6704, 0.6896, 0.6704, 0.6957, 0.6704, 0.6957, 0.6704, 0.6896, 0.6765, 0.6896, 0.6765, 0.6957, 0.6765, 0.6957, 0.6765, 0.6896, 0.6826, 0.6896, 0.6826, 0.6957, 0.6826, 0.6957, 0.6826, 0.6896, 0.6887, 0.6896, 0.6887, 0.6957, 0.6887, 0.6957, 0.6887, 0.6896, 0.6949, 0.6896, 0.6949, 0.6957, 0.6949, 0.6957, 0.6949, 0.6896, 0.701, 0.6896, 0.701, 0.6957, 0.6589, 0.6896, 0.6589, 0.6835, 0.6643, 0.6835, 0.6643, 0.6896, 0.6643, 0.6896, 0.6643, 0.6835, 0.6704, 0.6835, 0.6704, 0.6896, 0.6704, 0.6896, 0.6704, 0.6835, 0.6765, 0.6835, 0.6765, 0.6896, 0.6765, 0.6896, 0.6765, 0.6835, 0.6826, 0.6835, 0.6826, 0.6896, 0.6826, 0.6896, 0.6826, 0.6835, 0.6887, 0.6835, 0.6887, 0.6896, 0.6887, 0.6896, 0.6887, 0.6835, 0.6949, 0.6835, 0.6949, 0.6896, 0.6949, 0.6896, 0.6949, 0.6835, 0.701, 0.6835, 0.701, 0.6896, 0.6589, 0.6835, 0.6589, 0.6774, 0.6643, 0.6774, 0.6643, 0.6835, 0.6643, 0.6835, 0.6643, 0.6774, 0.6704, 0.6774, 0.6704, 0.6835, 0.6704, 0.6835, 0.6704, 0.6774, 0.6765, 0.6774, 0.6765, 0.6835, 0.6765, 0.6835, 0.6765, 0.6774, 0.6826, 0.6774, 0.6826, 0.6835, 0.6826, 0.6835, 0.6826, 0.6774, 0.6887, 0.6774, 0.6887, 0.6835, 0.6887, 0.6835, 0.6887, 0.6774, 0.6949, 0.6774, 0.6949, 0.6835, 0.6949, 0.6835, 0.6949, 0.6774, 0.701, 0.6774, 0.701, 0.6835, 0.6589, 0.6774, 0.6589, 0.6713, 0.6643, 0.6713, 0.6643, 0.6774, 0.6643, 0.6774, 0.6643, 0.6713, 0.6704, 0.6713, 0.6704, 0.6774, 0.6704, 0.6774, 0.6704, 0.6713, 0.6765, 0.6713, 0.6765, 0.6774, 0.6765, 0.6774, 0.6765, 0.6713, 0.6826, 0.6713, 0.6826, 0.6774, 0.6826, 0.6774, 0.6826, 0.6713, 0.6887, 0.6713, 0.6887, 0.6774, 0.6887, 0.6774, 0.6887, 0.6713, 0.6949, 0.6713, 0.6949, 0.6774, 0.6949, 0.6774, 0.6949, 0.6713, 0.701, 0.6713, 0.701, 0.6774, 0.6589, 0.6713, 0.6589, 0.6651, 0.6643, 0.6651, 0.6643, 0.6713, 0.6643, 0.6713, 0.6643, 0.6651, 0.6704, 0.6651, 0.6704, 0.6713, 0.6704, 0.6713, 0.6704, 0.6651, 0.6765, 0.6651, 0.6765, 0.6713, 0.6765, 0.6713, 0.6765, 0.6651, 0.6826, 0.6651, 0.6826, 0.6713, 0.6826, 0.6713, 0.6826, 0.6651, 0.6887, 0.6651, 0.6887, 0.6713, 0.6887, 0.6713, 0.6887, 0.6651, 0.6949, 0.6651, 0.6949, 0.6713, 0.6949, 0.6713, 0.6949, 0.6651, 0.701, 0.6651, 0.701, 0.6713, 0.6589, 0.6651, 0.6589, 0.659, 0.6643, 0.659, 0.6643, 0.6651, 0.6643, 0.6651, 0.6643, 0.659, 0.6704, 0.659, 0.6704, 0.6651, 0.6704, 0.6651, 0.6704, 0.659, 0.6765, 0.659, 0.6765, 0.6651, 0.6765, 0.6651, 0.6765, 0.659, 0.6826, 0.659, 0.6826, 0.6651, 0.6826, 0.6651, 0.6826, 0.659, 0.6887, 0.659, 0.6887, 0.6651, 0.6887, 0.6651, 0.6887, 0.659, 0.6949, 0.659, 0.6949, 0.6651, 0.6949, 0.6651, 0.6949, 0.659, 0.701, 0.659, 0.701, 0.6651, 0.6589, 0.659, 0.6592, 0.6539, 0.6643, 0.6537, 0.6643, 0.659, 0.6643, 0.659, 0.6643, 0.6537, 0.6704, 0.6537, 0.6704, 0.659, 0.6704, 0.659, 0.6704, 0.6537, 0.6765, 0.6537, 0.6765, 0.659, 0.6765, 0.659, 0.6765, 0.6537, 0.6826, 0.6537, 0.6826, 0.659, 0.6826, 0.659, 0.6826, 0.6537, 0.6887, 0.6537, 0.6887, 0.659, 0.6887, 0.659, 0.6887, 0.6537, 0.6949, 0.6537, 0.6949, 0.659, 0.6949, 0.659, 0.6949, 0.6537, 0.701, 0.6537, 0.701, 0.659, 0.7063, 0.6483, 0.7117, 0.6483, 0.7117, 0.6537, 0.7066, 0.6534, 0.7117, 0.6483, 0.7178, 0.6483, 0.7178, 0.6537, 0.7117, 0.6537, 0.7178, 0.6483, 0.7239, 0.6483, 0.7239, 0.6537, 0.7178, 0.6537, 0.7239, 0.6483, 0.73, 0.6483, 0.73, 0.6537, 0.7239, 0.6537, 0.73, 0.6483, 0.7361, 0.6483, 0.7361, 0.6537, 0.73, 0.6537, 0.7361, 0.6483, 0.7422, 0.6483, 0.7422, 0.6537, 0.7361, 0.6537, 0.7422, 0.6483, 0.7483, 0.6483, 0.7483, 0.6537, 0.7422, 0.6537, 0.7066, 0.6066, 0.7117, 0.6063, 0.7117, 0.6117, 0.7063, 0.6117, 0.7063, 0.6117, 0.7117, 0.6117, 0.7117, 0.6178, 0.7063, 0.6178, 0.7063, 0.6178, 0.7117, 0.6178, 0.7117, 0.6239, 0.7063, 0.6239, 0.7063, 0.6239, 0.7117, 0.6239, 0.7117, 0.63, 0.7063, 0.63, 0.7063, 0.63, 0.7117, 0.63, 0.7117, 0.6361, 0.7063, 0.6361, 0.7063, 0.6361, 0.7117, 0.6361, 0.7117, 0.6422, 0.7063, 0.6422, 0.7063, 0.6422, 0.7117, 0.6422, 0.7117, 0.6483, 0.7063, 0.6483, 0.7117, 0.6063, 0.7178, 0.6063, 0.7178, 0.6117, 0.7117, 0.6117, 0.7117, 0.6117, 0.7178, 0.6117, 0.7178, 0.6178, 0.7117, 0.6178, 0.7117, 0.6178, 0.7178, 0.6178, 0.7178, 0.6239, 0.7117, 0.6239, 0.7117, 0.6239, 0.7178, 0.6239, 0.7178, 0.63, 0.7117, 0.63, 0.7117, 0.63, 0.7178, 0.63, 0.7178, 0.6361, 0.7117, 0.6361, 0.7117, 0.6361, 0.7178, 0.6361, 0.7178, 0.6422, 0.7117, 0.6422, 0.7117, 0.6422, 0.7178, 0.6422, 0.7178, 0.6483, 0.7117, 0.6483, 0.7178, 0.6063, 0.7239, 0.6063, 0.7239, 0.6117, 0.7178, 0.6117, 0.7178, 0.6117, 0.7239, 0.6117, 0.7239, 0.6178, 0.7178, 0.6178, 0.7178, 0.6178, 0.7239, 0.6178, 0.7239, 0.6239, 0.7178, 0.6239, 0.7178, 0.6239, 0.7239, 0.6239, 0.7239, 0.63, 0.7178, 0.63, 0.7178, 0.63, 0.7239, 0.63, 0.7239, 0.6361, 0.7178, 0.6361, 0.7178, 0.6361, 0.7239, 0.6361, 0.7239, 0.6422, 0.7178, 0.6422, 0.7178, 0.6422, 0.7239, 0.6422, 0.7239, 0.6483, 0.7178, 0.6483, 0.7239, 0.6063, 0.73, 0.6063, 0.73, 0.6117, 0.7239, 0.6117, 0.7239, 0.6117, 0.73, 0.6117, 0.73, 0.6178, 0.7239, 0.6178, 0.7239, 0.6178, 0.73, 0.6178, 0.73, 0.6239, 0.7239, 0.6239, 0.7239, 0.6239, 0.73, 0.6239, 0.73, 0.63, 0.7239, 0.63, 0.7239, 0.63, 0.73, 0.63, 0.73, 0.6361, 0.7239, 0.6361, 0.7239, 0.6361, 0.73, 0.6361, 0.73, 0.6422, 0.7239, 0.6422, 0.7239, 0.6422, 0.73, 0.6422, 0.73, 0.6483, 0.7239, 0.6483, 0.73, 0.6063, 0.7361, 0.6063, 0.7361, 0.6117, 0.73, 0.6117, 0.73, 0.6117, 0.7361, 0.6117, 0.7361, 0.6178, 0.73, 0.6178, 0.73, 0.6178, 0.7361, 0.6178, 0.7361, 0.6239, 0.73, 0.6239, 0.73, 0.6239, 0.7361, 0.6239, 0.7361, 0.63, 0.73, 0.63, 0.73, 0.63, 0.7361, 0.63, 0.7361, 0.6361, 0.73, 0.6361, 0.73, 0.6361, 0.7361, 0.6361, 0.7361, 0.6422, 0.73, 0.6422, 0.73, 0.6422, 0.7361, 0.6422, 0.7361, 0.6483, 0.73, 0.6483, 0.7361, 0.6063, 0.7422, 0.6063, 0.7422, 0.6117, 0.7361, 0.6117, 0.7361, 0.6117, 0.7422, 0.6117, 0.7422, 0.6178, 0.7361, 0.6178, 0.7361, 0.6178, 0.7422, 0.6178, 0.7422, 0.6239, 0.7361, 0.6239, 0.7361, 0.6239, 0.7422, 0.6239, 0.7422, 0.63, 0.7361, 0.63, 0.7361, 0.63, 0.7422, 0.63, 0.7422, 0.6361, 0.7361, 0.6361, 0.7361, 0.6361, 0.7422, 0.6361, 0.7422, 0.6422, 0.7361, 0.6422, 0.7361, 0.6422, 0.7422, 0.6422, 0.7422, 0.6483, 0.7361, 0.6483, 0.7422, 0.6063, 0.7483, 0.6063, 0.7483, 0.6117, 0.7422, 0.6117, 0.7422, 0.6117, 0.7483, 0.6117, 0.7483, 0.6178, 0.7422, 0.6178, 0.7422, 0.6178, 0.7483, 0.6178, 0.7483, 0.6239, 0.7422, 0.6239, 0.7422, 0.6239, 0.7483, 0.6239, 0.7483, 0.63, 0.7422, 0.63, 0.7422, 0.63, 0.7483, 0.63, 0.7483, 0.6361, 0.7422, 0.6361, 0.7422, 0.6361, 0.7483, 0.6361, 0.7483, 0.6422, 0.7422, 0.6422, 0.7422, 0.6422, 0.7483, 0.6422, 0.7483, 0.6483, 0.7422, 0.6483, 0.7483, 0.6063, 0.7534, 0.6066, 0.7537, 0.6117, 0.7483, 0.6117, 0.7483, 0.6117, 0.7537, 0.6117, 0.7537, 0.6178, 0.7483, 0.6178, 0.7483, 0.6178, 0.7537, 0.6178, 0.7537, 0.6239, 0.7483, 0.6239, 0.7483, 0.6239, 0.7537, 0.6239, 0.7537, 0.63, 0.7483, 0.63, 0.7483, 0.63, 0.7537, 0.63, 0.7537, 0.6361, 0.7483, 0.6361, 0.7483, 0.6361, 0.7537, 0.6361, 0.7537, 0.6422, 0.7483, 0.6422, 0.7483, 0.6422, 0.7537, 0.6422, 0.7537, 0.6483, 0.7483, 0.6483])
me_cube.materials.append(mat_material)
me_cube.use_remesh_preserve_volume = False
me_cube.use_remesh_preserve_attributes = False
me_cube.use_mirror_vertex_groups = False
me_cube.update()

# ---- objects
ob_cube = bpy.data.objects.new('Cube', me_cube)
ob_lamp = bpy.data.objects.new('Lamp', light_lamp)
ob_camera = bpy.data.objects.new('Camera', cam_camera)

# ---- transforms, parenting, visibility, modifiers, constraints
ob_cube.location = (0.0, 0.0, 0.0)
ob_cube.scale = (2.28, 2.28, 0.02724)
ob_cube.lock_rotations_4d = False
ob_cube.empty_display_type = 'ARROWS'
ob_cube.lineart.crease_threshold = 0.0
ob_lamp.location = (4.076, 1.005, 5.904)
ob_lamp.rotation_euler = (0.6503, 0.05522, 1.866)
ob_lamp.lock_rotations_4d = False
ob_lamp.empty_display_type = 'ARROWS'
ob_lamp.color = (0.0, 0.0, 0.0, 0.0)
ob_lamp.lineart.crease_threshold = 0.0
ob_camera.location = (7.481, -6.508, 5.344)
ob_camera.rotation_euler = (1.109, 0.0, 0.8149)
ob_camera.lock_rotations_4d = False
ob_camera.empty_display_type = 'ARROWS'
ob_camera.color = (0.0, 0.0, 0.0, 0.0)
ob_camera.display_type = 'WIRE'
ob_camera.lineart.crease_threshold = 0.0

# ---- collection membership
col_collection_1.objects.link(ob_cube)
col_collection_1.objects.link(ob_lamp)
col_collection_1.objects.link(ob_camera)

# ---- scene / render settings (as saved in the file)
scene.camera = ob_camera
scene.frame_start = 1; scene.frame_end = 250; scene.frame_set(1)
scene.render.engine = 'BLENDER_EEVEE_NEXT'
scene.render.resolution_percentage = 50
scene.render.dither_intensity = 0.0
scene.cycles.use_denoising = False
scene.cycles.samples = 128
scene.cycles.sampling_pattern = 'TABULATED_SOBOL'
scene.cycles.light_sampling_threshold = 0.0
scene.cycles.use_adaptive_sampling = False
scene.cycles.use_light_tree = False
scene.cycles.blur_glossy = 0.0
scene.cycles.sample_clamp_indirect = 0.0
scene.view_settings.view_transform = 'Standard'
bpy.context.view_layer.update()
